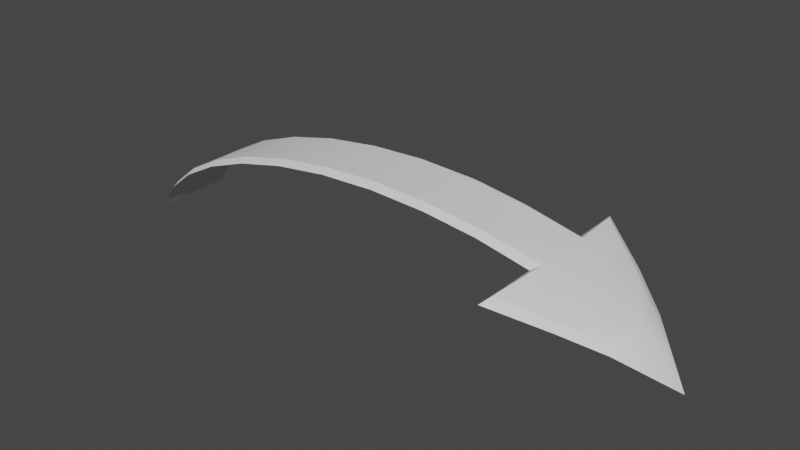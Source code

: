 # Source: Arrow.blend  (saved by Blender 3.0.42; exported with 4.5.12 LTS)
import bpy
from mathutils import Matrix  # noqa: F401  (used for matrix-valued properties, if any)

bpy.ops.wm.read_factory_settings(use_empty=True)
scene = bpy.context.scene
scene.name = 'Scene'

# ---- node groups
ng_auto_smooth = bpy.data.node_groups.new('Auto Smooth', 'GeometryNodeTree')
_s = ng_auto_smooth.interface.new_socket(name='Geometry', in_out='OUTPUT', socket_type='NodeSocketGeometry')
_s = ng_auto_smooth.interface.new_socket(name='Geometry', in_out='INPUT', socket_type='NodeSocketGeometry')
_s = ng_auto_smooth.interface.new_socket(name='Angle', in_out='INPUT', socket_type='NodeSocketFloat')
_s.subtype = 'ANGLE'
_s.min_value = 0.0
_s.max_value = 3.142
ng_auto_smooth.is_modifier = True
_N = ng_auto_smooth.nodes; _L = ng_auto_smooth.links
n0 = _N.new('NodeGroupOutput'); n0.name = 'Group Output'; n0.location = (480, -100)
n1 = _N.new('NodeGroupInput'); n1.name = 'Group Input'; n1.location = (-420, -300)
n2 = _N.new('NodeGroupInput'); n2.name = 'Group Input.001'; n2.location = (-60, -100)
n3 = _N.new('GeometryNodeSetShadeSmooth'); n3.name = 'Set Shade Smooth'; n3.location = (120, -100)
n3.domain = 'EDGE'
n4 = _N.new('GeometryNodeSetShadeSmooth'); n4.name = 'Set Shade Smooth.001'; n4.location = (300, -100)
n5 = _N.new('GeometryNodeInputMeshEdgeAngle'); n5.name = 'Edge Angle'; n5.location = (-420, -220)
n6 = _N.new('GeometryNodeInputEdgeSmooth'); n6.name = 'Is Edge Smooth'; n6.location = (-60, -160)
n7 = _N.new('GeometryNodeInputShadeSmooth'); n7.name = 'Is Face Smooth'; n7.location = (-240, -340)
n8 = _N.new('FunctionNodeBooleanMath'); n8.name = 'Boolean Math'; n8.location = (-60, -220)
n9 = _N.new('FunctionNodeCompare'); n9.name = 'Compare'; n9.location = (-240, -180)
n9.operation = 'LESS_EQUAL'
_L.new(n5.outputs[0], n9.inputs[0])
_L.new(n4.outputs[0], n0.inputs[0])
_L.new(n1.outputs[1], n9.inputs[1])
_L.new(n9.outputs[0], n8.inputs[0])
_L.new(n7.outputs[0], n8.inputs[1])
_L.new(n2.outputs[0], n3.inputs[0])
_L.new(n6.outputs[0], n3.inputs[1])
_L.new(n3.outputs[0], n4.inputs[0])
_L.new(n8.outputs[0], n3.inputs[2])
n0.is_active_output = True

# ---- world
world_world = bpy.data.worlds.new('World'); scene.world = world_world
world_world.use_nodes = True; world_world.node_tree.nodes.clear()
_N = world_world.node_tree.nodes; _L = world_world.node_tree.links
n0 = _N.new('ShaderNodeOutputWorld'); n0.name = 'World Output'; n0.location = (300, 300)
n1 = _N.new('ShaderNodeBackground'); n1.name = 'Background'; n1.location = (10, 300)
n1.inputs[0].default_value = (0.05088, 0.05088, 0.05088, 1.0)
_L.new(n1.outputs[0], n0.inputs[0])
n0.is_active_output = True
world_world.color = (0.05088, 0.05088, 0.05088)
world_world.use_sun_shadow = False
world_world.sun_shadow_jitter_overblur = 0.0

# ---- meshes
me_cylinder = bpy.data.meshes.new('Cylinder')
me_cylinder.from_pydata([(0.0, 1.0, 0.0), (0.0, 1.0, 0.5191), (0.1951, 0.9808, 0.0), (0.1951, 0.9808, 0.5191), (0.3827, 0.9239, 0.0), (0.3792, 0.9239, 0.5044), (0.5556, 0.8315, 0.0), (0.5556, 0.8315, 0.4851), (0.7071, 0.7071, 0.0), (0.5358, 0.7888, 1.285), (0.8315, 0.5556, 0.0), (0.7025, 0.6205, 0.8613), (0.9123, 0.3827, 0.0), (0.8217, 0.4734, 0.5215), (0.9808, 0.1951, 0.0), (0.9808, 0.1951, 0.0), (-0.9808, 0.1951, 0.0), (-0.9808, 0.1951, 0.5191), (-0.9239, 0.3827, 0.0), (-0.9239, 0.3827, 0.5191), (-0.8315, 0.5556, 0.0), (-0.8315, 0.5556, 0.5191), (-0.7071, 0.7071, 0.0), (-0.7071, 0.7071, 0.5191), (-0.5556, 0.8315, 0.0), (-0.5556, 0.8315, 0.5191), (-0.3827, 0.9239, 0.0), (-0.3827, 0.9239, 0.5191), (-0.1951, 0.9808, 0.0), (-0.1951, 0.9808, 0.5191), (3.375e-05, 1.036, 0.0), (0.1951, 1.016, 0.0), (0.1951, 1.016, 0.4195), (3.375e-05, 1.036, 0.4195), (0.3827, 0.9595, 0.0), (0.3792, 0.9595, 0.4047), (0.5556, 0.8671, 0.0), (0.5784, 0.8671, 0.3939), (0.7071, 0.7428, 0.0), (0.5532, 0.8245, 1.139), (0.8315, 0.5912, 0.0), (0.7025, 0.6561, 0.7616), (0.9123, 0.4183, 0.0), (0.8217, 0.509, 0.4218), (0.9542, 0.291, 7.727e-09), (-0.9808, 0.2307, 0.4195), (-0.9808, 0.2307, 0.0), (-0.9238, 0.4183, 0.0), (-0.9238, 0.4183, 0.4195), (-0.8314, 0.5912, 0.0), (-0.8314, 0.5912, 0.4195), (-0.7071, 0.7428, 0.0), (-0.7071, 0.7428, 0.4195), (-0.5555, 0.8671, 0.0), (-0.5555, 0.8671, 0.4195), (-0.3826, 0.9595, 0.0), (-0.3826, 0.9595, 0.4195), (-0.1951, 1.016, 0.0), (-0.1951, 1.016, 0.4195), (0.0, 1.0, -0.5191), (0.1951, 0.9808, -0.5191), (0.3792, 0.9239, -0.5044), (0.5556, 0.8315, -0.4851), (0.5358, 0.7888, -1.285), (0.7025, 0.6205, -0.8613), (0.8217, 0.4734, -0.5215), (-0.9808, 0.1951, -0.5191), (-0.9239, 0.3827, -0.5191), (-0.8315, 0.5556, -0.5191), (-0.7071, 0.7071, -0.5191), (-0.5556, 0.8315, -0.5191), (-0.3827, 0.9239, -0.5191), (-0.1951, 0.9808, -0.5191), (0.1951, 1.016, -0.4195), (3.375e-05, 1.036, -0.4195), (0.3792, 0.9595, -0.4047), (0.5784, 0.8671, -0.3939), (0.5532, 0.8245, -1.139), (0.7025, 0.6561, -0.7616), (0.8217, 0.509, -0.4218), (-0.9808, 0.2307, -0.4195), (-0.9238, 0.4183, -0.4195), (-0.8314, 0.5912, -0.4195), (-0.7071, 0.7428, -0.4195), (-0.5555, 0.8671, -0.4195), (-0.3826, 0.9595, -0.4195), (-0.1951, 1.016, -0.4195)], [], [(0, 2, 3, 1), (2, 4, 5, 3), (4, 6, 7, 5), (8, 9, 7), (8, 10, 11, 9), (10, 12, 13, 11), (12, 14, 15, 13), (16, 18, 19, 17), (18, 20, 21, 19), (20, 22, 23, 21), (22, 24, 25, 23), (24, 26, 27, 25), (26, 28, 29, 27), (28, 0, 1, 29), (30, 33, 32, 31), (31, 32, 35, 34), (34, 35, 37, 36), (37, 39, 38), (38, 39, 41, 40), (40, 41, 43, 42), (42, 43, 44), (46, 45, 48, 47), (47, 48, 50, 49), (49, 50, 52, 51), (51, 52, 54, 53), (53, 54, 56, 55), (55, 56, 58, 57), (57, 58, 33, 30), (6, 8, 7), (36, 37, 38), (0, 59, 60, 2), (2, 60, 61, 4), (4, 61, 62, 6), (8, 62, 63), (8, 63, 64, 10), (10, 64, 65, 12), (12, 65, 15, 14), (16, 66, 67, 18), (18, 67, 68, 20), (20, 68, 69, 22), (22, 69, 70, 24), (24, 70, 71, 26), (26, 71, 72, 28), (28, 72, 59, 0), (30, 31, 73, 74), (31, 34, 75, 73), (34, 36, 76, 75), (76, 38, 77), (38, 40, 78, 77), (40, 42, 79, 78), (42, 44, 79), (46, 47, 81, 80), (47, 49, 82, 81), (49, 51, 83, 82), (51, 53, 84, 83), (53, 55, 85, 84), (55, 57, 86, 85), (57, 30, 74, 86), (6, 62, 8), (36, 38, 76)])
me_cylinder.polygons.foreach_set('use_smooth', [True] * 60)
_uv = me_cylinder.uv_layers.new(name='UVMap')
_uv.uv.foreach_set('vector', [1.0, 0.5, 0.9688, 0.5, 0.9688, 1.0, 1.0, 1.0, 0.9688, 0.5, 0.9375, 0.5, 0.9375, 1.0, 0.9688, 1.0, 0.9375, 0.5, 0.9062, 0.5, 0.9062, 1.0, 0.9375, 1.0, 0.875, 0.5, 0.875, 1.0, 0.9062, 1.0, 0.875, 0.5, 0.8438, 0.5, 0.8438, 1.0, 0.875, 1.0, 0.8438, 0.5, 0.8125, 0.5, 0.8125, 1.0, 0.8438, 1.0, 0.8125, 0.5, 0.7812, 0.5, 0.7812, 1.0, 0.8125, 1.0, 0.2188, 0.5, 0.1875, 0.5, 0.1875, 1.0, 0.2188, 1.0, 0.1875, 0.5, 0.1562, 0.5, 0.1562, 1.0, 0.1875, 1.0, 0.1562, 0.5, 0.125, 0.5, 0.125, 1.0, 0.1562, 1.0, 0.125, 0.5, 0.09375, 0.5, 0.09375, 1.0, 0.125, 1.0, 0.09375, 0.5, 0.0625, 0.5, 0.0625, 1.0, 0.09375, 1.0, 0.0625, 0.5, 0.03125, 0.5, 0.03125, 1.0, 0.0625, 1.0, 0.03125, 0.5, 0.0, 0.5, 0.0, 1.0, 0.03125, 1.0, 1.0, 0.5, 1.0, 1.0, 0.9688, 1.0, 0.9688, 0.5, 0.9688, 0.5, 0.9688, 1.0, 0.9375, 1.0, 0.9375, 0.5, 0.9375, 0.5, 0.9375, 1.0, 0.9062, 1.0, 0.9062, 0.5, 0.9062, 1.0, 0.875, 1.0, 0.875, 0.5, 0.875, 0.5, 0.875, 1.0, 0.8438, 1.0, 0.8438, 0.5, 0.8438, 0.5, 0.8438, 1.0, 0.8125, 1.0, 0.8125, 0.5, 0.8125, 0.5, 0.8125, 1.0, 0.7812, 0.5, 0.2188, 0.5, 0.2188, 1.0, 0.1875, 1.0, 0.1875, 0.5, 0.1875, 0.5, 0.1875, 1.0, 0.1562, 1.0, 0.1562, 0.5, 0.1562, 0.5, 0.1562, 1.0, 0.125, 1.0, 0.125, 0.5, 0.125, 0.5, 0.125, 1.0, 0.09375, 1.0, 0.09375, 0.5, 0.09375, 0.5, 0.09375, 1.0, 0.0625, 1.0, 0.0625, 0.5, 0.0625, 0.5, 0.0625, 1.0, 0.03125, 1.0, 0.03125, 0.5, 0.03125, 0.5, 0.03125, 1.0, 0.0, 1.0, 0.0, 0.5, 0.9062, 0.5, 0.875, 0.5, 0.9062, 1.0, 0.9062, 0.5, 0.9062, 1.0, 0.875, 0.5, 1.0, 0.5, 1.0, 1.0, 0.9688, 1.0, 0.9688, 0.5, 0.9688, 0.5, 0.9688, 1.0, 0.9375, 1.0, 0.9375, 0.5, 0.9375, 0.5, 0.9375, 1.0, 0.9062, 1.0, 0.9062, 0.5, 0.875, 0.5, 0.9062, 1.0, 0.875, 1.0, 0.875, 0.5, 0.875, 1.0, 0.8438, 1.0, 0.8438, 0.5, 0.8438, 0.5, 0.8438, 1.0, 0.8125, 1.0, 0.8125, 0.5, 0.8125, 0.5, 0.8125, 1.0, 0.7812, 1.0, 0.7812, 0.5, 0.2188, 0.5, 0.2188, 1.0, 0.1875, 1.0, 0.1875, 0.5, 0.1875, 0.5, 0.1875, 1.0, 0.1562, 1.0, 0.1562, 0.5, 0.1562, 0.5, 0.1562, 1.0, 0.125, 1.0, 0.125, 0.5, 0.125, 0.5, 0.125, 1.0, 0.09375, 1.0, 0.09375, 0.5, 0.09375, 0.5, 0.09375, 1.0, 0.0625, 1.0, 0.0625, 0.5, 0.0625, 0.5, 0.0625, 1.0, 0.03125, 1.0, 0.03125, 0.5, 0.03125, 0.5, 0.03125, 1.0, 0.0, 1.0, 0.0, 0.5, 1.0, 0.5, 0.9688, 0.5, 0.9688, 1.0, 1.0, 1.0, 0.9688, 0.5, 0.9375, 0.5, 0.9375, 1.0, 0.9688, 1.0, 0.9375, 0.5, 0.9062, 0.5, 0.9062, 1.0, 0.9375, 1.0, 0.9062, 1.0, 0.875, 0.5, 0.875, 1.0, 0.875, 0.5, 0.8438, 0.5, 0.8438, 1.0, 0.875, 1.0, 0.8438, 0.5, 0.8125, 0.5, 0.8125, 1.0, 0.8438, 1.0, 0.8125, 0.5, 0.7812, 0.5, 0.8125, 1.0, 0.2188, 0.5, 0.1875, 0.5, 0.1875, 1.0, 0.2188, 1.0, 0.1875, 0.5, 0.1562, 0.5, 0.1562, 1.0, 0.1875, 1.0, 0.1562, 0.5, 0.125, 0.5, 0.125, 1.0, 0.1562, 1.0, 0.125, 0.5, 0.09375, 0.5, 0.09375, 1.0, 0.125, 1.0, 0.09375, 0.5, 0.0625, 0.5, 0.0625, 1.0, 0.09375, 1.0, 0.0625, 0.5, 0.03125, 0.5, 0.03125, 1.0, 0.0625, 1.0, 0.03125, 0.5, 0.0, 0.5, 0.0, 1.0, 0.03125, 1.0, 0.9062, 0.5, 0.9062, 1.0, 0.875, 0.5, 0.9062, 0.5, 0.875, 0.5, 0.9062, 1.0])
me_cylinder.use_remesh_fix_poles = True
me_cylinder.use_remesh_preserve_attributes = False
me_cylinder.update()
me_cylinder_001 = bpy.data.meshes.new('Cylinder.001')
me_cylinder_001.from_pydata([(0.0, 1.0, 0.5191), (0.1951, 0.9808, 0.5191), (0.3792, 0.9239, 0.5044), (0.5556, 0.8315, 0.4851), (0.5358, 0.7888, 1.285), (0.7025, 0.6205, 0.8613), (0.8217, 0.4734, 0.5215), (0.9808, 0.1951, 0.0), (-0.9808, 0.1951, 0.0), (-0.9808, 0.1951, 0.5191), (-0.9239, 0.3827, 0.5191), (-0.8315, 0.5556, 0.5191), (-0.7071, 0.7071, 0.5191), (-0.5556, 0.8315, 0.5191), (-0.3827, 0.9239, 0.5191), (-0.1951, 0.9808, 0.5191), (0.1951, 1.016, 0.4195), (3.375e-05, 1.036, 0.4195), (0.3792, 0.9595, 0.4047), (0.5784, 0.8671, 0.3939), (0.5532, 0.8245, 1.139), (0.7025, 0.6561, 0.7616), (0.8217, 0.509, 0.4218), (0.9542, 0.291, 7.727e-09), (-0.9808, 0.2307, 0.4195), (-0.9808, 0.2307, 0.0), (-0.9238, 0.4183, 0.4195), (-0.8314, 0.5912, 0.4195), (-0.7071, 0.7428, 0.4195), (-0.5555, 0.8671, 0.4195), (-0.3826, 0.9595, 0.4195), (-0.1951, 1.016, 0.4195), (0.0, 1.0, -0.5191), (0.1951, 0.9808, -0.5191), (0.3792, 0.9239, -0.5044), (0.5556, 0.8315, -0.4851), (0.5358, 0.7888, -1.285), (0.7025, 0.6205, -0.8613), (0.8217, 0.4734, -0.5215), (-0.9808, 0.1951, -0.5191), (-0.9239, 0.3827, -0.5191), (-0.8315, 0.5556, -0.5191), (-0.7071, 0.7071, -0.5191), (-0.5556, 0.8315, -0.5191), (-0.3827, 0.9239, -0.5191), (-0.1951, 0.9808, -0.5191), (0.1951, 1.016, -0.4195), (3.375e-05, 1.036, -0.4195), (0.3792, 0.9595, -0.4047), (0.5784, 0.8671, -0.3939), (0.5532, 0.8245, -1.139), (0.7025, 0.6561, -0.7616), (0.8217, 0.509, -0.4218), (-0.9808, 0.2307, -0.4195), (-0.9238, 0.4183, -0.4195), (-0.8314, 0.5912, -0.4195), (-0.7071, 0.7428, -0.4195), (-0.5555, 0.8671, -0.4195), (-0.3826, 0.9595, -0.4195), (-0.1951, 1.016, -0.4195)], [], [(2, 3, 19, 18), (8, 9, 24, 25), (13, 14, 30, 29), (9, 10, 26, 24), (3, 4, 20, 19), (14, 15, 31, 30), (10, 11, 27, 26), (4, 5, 21, 20), (0, 1, 16, 17), (15, 0, 17, 31), (11, 12, 28, 27), (5, 6, 22, 21), (1, 2, 18, 16), (12, 13, 29, 28), (6, 7, 23, 22), (34, 48, 49, 35), (8, 25, 53, 39), (43, 57, 58, 44), (39, 53, 54, 40), (35, 49, 50, 36), (44, 58, 59, 45), (40, 54, 55, 41), (36, 50, 51, 37), (32, 47, 46, 33), (45, 59, 47, 32), (41, 55, 56, 42), (37, 51, 52, 38), (33, 46, 48, 34), (42, 56, 57, 43), (38, 52, 23, 7)])
me_cylinder_001.polygons.foreach_set('use_smooth', [True] * 30)
_uv = me_cylinder_001.uv_layers.new(name='UVMap')
_uv.uv.foreach_set('vector', [0.9375, 1.0, 0.9062, 1.0, 0.9062, 1.0, 0.9375, 1.0, 0.2188, 0.5, 0.2188, 1.0, 0.2188, 1.0, 0.2188, 0.5, 0.09375, 1.0, 0.0625, 1.0, 0.0625, 1.0, 0.09375, 1.0, 0.2188, 1.0, 0.1875, 1.0, 0.1875, 1.0, 0.2188, 1.0, 0.9062, 1.0, 0.875, 1.0, 0.875, 1.0, 0.9062, 1.0, 0.0625, 1.0, 0.03125, 1.0, 0.03125, 1.0, 0.0625, 1.0, 0.1875, 1.0, 0.1562, 1.0, 0.1562, 1.0, 0.1875, 1.0, 0.875, 1.0, 0.8438, 1.0, 0.8438, 1.0, 0.875, 1.0, 1.0, 1.0, 0.9688, 1.0, 0.9688, 1.0, 1.0, 1.0, 0.03125, 1.0, 0.0, 1.0, 0.0, 1.0, 0.03125, 1.0, 0.1562, 1.0, 0.125, 1.0, 0.125, 1.0, 0.1562, 1.0, 0.8438, 1.0, 0.8125, 1.0, 0.8125, 1.0, 0.8438, 1.0, 0.9688, 1.0, 0.9375, 1.0, 0.9375, 1.0, 0.9688, 1.0, 0.125, 1.0, 0.09375, 1.0, 0.09375, 1.0, 0.125, 1.0, 0.8125, 1.0, 0.7812, 1.0, 0.7812, 1.0, 0.8125, 1.0, 0.9375, 1.0, 0.9375, 1.0, 0.9062, 1.0, 0.9062, 1.0, 0.2188, 0.5, 0.2188, 0.5, 0.2188, 1.0, 0.2188, 1.0, 0.09375, 1.0, 0.09375, 1.0, 0.0625, 1.0, 0.0625, 1.0, 0.2188, 1.0, 0.2188, 1.0, 0.1875, 1.0, 0.1875, 1.0, 0.9062, 1.0, 0.9062, 1.0, 0.875, 1.0, 0.875, 1.0, 0.0625, 1.0, 0.0625, 1.0, 0.03125, 1.0, 0.03125, 1.0, 0.1875, 1.0, 0.1875, 1.0, 0.1562, 1.0, 0.1562, 1.0, 0.875, 1.0, 0.875, 1.0, 0.8438, 1.0, 0.8438, 1.0, 1.0, 1.0, 1.0, 1.0, 0.9688, 1.0, 0.9688, 1.0, 0.03125, 1.0, 0.03125, 1.0, 0.0, 1.0, 0.0, 1.0, 0.1562, 1.0, 0.1562, 1.0, 0.125, 1.0, 0.125, 1.0, 0.8438, 1.0, 0.8438, 1.0, 0.8125, 1.0, 0.8125, 1.0, 0.9688, 1.0, 0.9688, 1.0, 0.9375, 1.0, 0.9375, 1.0, 0.125, 1.0, 0.125, 1.0, 0.09375, 1.0, 0.09375, 1.0, 0.8125, 1.0, 0.8125, 1.0, 0.7812, 1.0, 0.7812, 1.0])
me_cylinder_001.use_remesh_fix_poles = True
me_cylinder_001.use_remesh_preserve_attributes = False
me_cylinder_001.update()

# ---- objects
ob_cylinder = bpy.data.objects.new('Cylinder', me_cylinder)
ob_cylinder_001 = bpy.data.objects.new('Cylinder.001', me_cylinder_001)

# ---- transforms, parenting, visibility, modifiers, constraints
ob_cylinder.location = (0.0, 0.0, 0.0)
ob_cylinder.rotation_euler = (1.571, -0.0, 0.0)
ob_cylinder.scale = (1.0, 0.4372, 0.2576)
_m = ob_cylinder.modifiers.new('Auto Smooth', 'NODES')
_m.node_group = ng_auto_smooth
_gi = [s.identifier for s in ng_auto_smooth.interface.items_tree if s.item_type == 'SOCKET' and s.in_out == 'INPUT']
_m[_gi[1]] = 0.5236  # Angle
ob_cylinder_001.location = (0.0, 0.0, 0.0)
ob_cylinder_001.rotation_euler = (1.571, -0.0, 0.0)
ob_cylinder_001.scale = (1.0, 0.4372, 0.2576)
_m = ob_cylinder_001.modifiers.new('Auto Smooth', 'NODES')
_m.node_group = ng_auto_smooth
_gi = [s.identifier for s in ng_auto_smooth.interface.items_tree if s.item_type == 'SOCKET' and s.in_out == 'INPUT']
_m[_gi[1]] = 0.5236  # Angle

# ---- collection membership
scene.collection.objects.link(ob_cylinder)
scene.collection.objects.link(ob_cylinder_001)

# ---- scene / render settings (as saved in the file)
scene.frame_start = 1; scene.frame_end = 250; scene.frame_set(1)
scene.render.engine = 'BLENDER_EEVEE_NEXT'
scene.cycles.sampling_pattern = 'TABULATED_SOBOL'
scene.cycles.use_light_tree = False
scene.view_settings.view_transform = 'Filmic'
bpy.context.view_layer.update()

# ---- added for rendering (the .blend has no active camera and no usable light): camera, sun
cam_auto = bpy.data.cameras.new('AutoCamera')
cam_auto.lens = 50.0
cam_auto.sensor_width = 36.0
cam_auto.clip_end = 1000.0
ob_auto_camera = bpy.data.objects.new('AutoCamera', cam_auto)
scene.collection.objects.link(ob_auto_camera)
ob_auto_camera.location = (1.94544, -2.33452, 1.82539)
ob_auto_camera.rotation_euler = (1.09748, -7.21219e-08, 0.694738)
scene.camera = ob_auto_camera
light_auto_sun = bpy.data.lights.new('AutoSun', 'SUN')
light_auto_sun.energy = 3.0
light_auto_sun.angle = 0.0523599
ob_auto_sun = bpy.data.objects.new('AutoSun', light_auto_sun)
scene.collection.objects.link(ob_auto_sun)
ob_auto_sun.rotation_euler = (0.872665, 0.174533, 0.523599)
bpy.context.view_layer.update()
